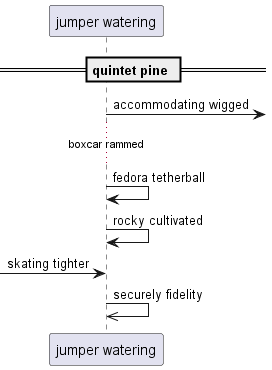

The diagram above was rendered by PlantUML. Its source (embedded in the PNG):
@startuml
participant "jumper watering" as 0
== quintet pine ==
0 ->] : accommodating wigged
...boxcar rammed...
0 -> 0: fedora tetherball
0 -> 0: rocky cultivated
 [-> 0: skating tighter
0 ->> 0: securely fidelity
@enduml